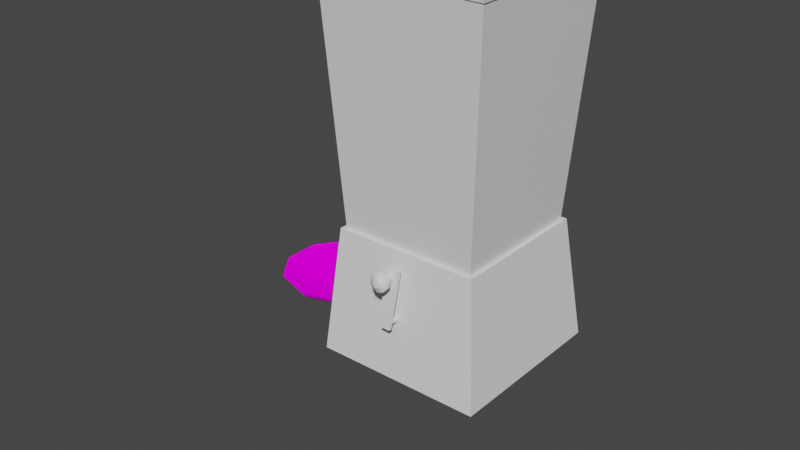 # Source: Ingredient_Dispenser.blend  (saved by Blender 2.93.21; exported with 4.5.12 LTS)
import bpy
from mathutils import Matrix  # noqa: F401  (used for matrix-valued properties, if any)

bpy.ops.wm.read_factory_settings(use_empty=True)
scene = bpy.context.scene
scene.name = 'Scene'

# ---- collections
col_collection = bpy.data.collections.new('Collection'); scene.collection.children.link(col_collection)
col_dispenser__1__inner_tube = bpy.data.collections.new('Dispenser #1 (Inner Tube)'); scene.collection.children.link(col_dispenser__1__inner_tube)
col_backup = bpy.data.collections.new('Backup'); scene.collection.children.link(col_backup)

# ---- images (referenced by path relative to the original .blend; pixels are not part of the script)
import os
ASSET_DIR = os.environ.get("B2B_ASSET_DIR", "")  # directory of the original .blend (textures are referenced by path, not embedded)
HERE = os.path.dirname(os.path.abspath(__file__))  # packed textures are extracted next to this script under _unpacked/

def load_image(name, relpath, width, height, colorspace="sRGB"):
    """Load a texture the original file referenced (path relative to the .blend, or extracted next to this script)."""
    p = next((c for c in (os.path.join(HERE, relpath), os.path.join(ASSET_DIR, relpath)) if relpath and os.path.exists(c)), "")
    if p:
        img = bpy.data.images.load(p, check_existing=True)
        img.name = name
    else:  # same state as the original file: an image datablock whose file is absent (Cycles renders it pink)
        img = bpy.data.images.new(name, width, height)
        img.source = "FILE"
        img.filepath = "//" + (relpath or name)
    img.colorspace_settings.name = colorspace
    return img
img_bowl_texture_png = load_image('Bowl texture.png', 'Bowl texture.png', 1024, 1024, 'sRGB')

# ---- materials (node trees are filled in below, after node groups)
mat_material_001 = bpy.data.materials.new('Material.001')
mat_material_001.use_transparent_shadow = False
mat_material = bpy.data.materials.new('Material')
mat_material.alpha_threshold = 0.0
mat_material.use_transparent_shadow = False
mat_material.line_color = (0.0, 0.0, 0.0, 1.0)

# ---- material node trees
mat_material_001.use_nodes = True; mat_material_001.node_tree.nodes.clear()
_N = mat_material_001.node_tree.nodes; _L = mat_material_001.node_tree.links
n0 = _N.new('ShaderNodeOutputMaterial'); n0.name = 'Material Output'; n0.location = (300, 300)
n1 = _N.new('ShaderNodeBsdfDiffuse'); n1.name = 'Diffuse BSDF'; n1.location = (10, 300)
n1.inputs[1].default_value = 0.5
n2 = _N.new('ShaderNodeTexImage'); n2.name = 'Image Texture'; n2.location = (-280, 280)
n2.image = img_bowl_texture_png
_L.new(n1.outputs[0], n0.inputs[0])
_L.new(n2.outputs[0], n1.inputs[0])
n0.is_active_output = True
mat_material.use_nodes = True; mat_material.node_tree.nodes.clear()
_N = mat_material.node_tree.nodes; _L = mat_material.node_tree.links
n0 = _N.new('ShaderNodeOutputMaterial'); n0.name = 'Material Output'; n0.location = (300, 300)
n1 = _N.new('ShaderNodeBsdfPrincipled'); n1.name = 'Principled BSDF'; n1.location = (10, 300)
n1.distribution = 'GGX'
n1.subsurface_method = 'BURLEY'
n1.inputs[2].default_value = 0.4
n1.inputs[3].default_value = 1.45
n1.inputs[27].default_value = (0.0, 0.0, 0.0, 1.0)
n1.inputs[28].default_value = 1.0
_L.new(n1.outputs[0], n0.inputs[0])
n0.is_active_output = True

# ---- world
world_world = bpy.data.worlds.new('World'); scene.world = world_world
world_world.use_nodes = True; world_world.node_tree.nodes.clear()
_N = world_world.node_tree.nodes; _L = world_world.node_tree.links
n0 = _N.new('ShaderNodeOutputWorld'); n0.name = 'World Output'; n0.location = (300, 300)
n1 = _N.new('ShaderNodeBackground'); n1.name = 'Background'; n1.location = (10, 300)
n1.inputs[0].default_value = (0.05088, 0.05088, 0.05088, 1.0)
_L.new(n1.outputs[0], n0.inputs[0])
n0.is_active_output = True
world_world.color = (0.05088, 0.05088, 0.05088)
world_world.use_sun_shadow = False
world_world.sun_shadow_jitter_overblur = 0.0

# ---- meshes
me_sphere_001 = bpy.data.meshes.new('Sphere.001')
me_sphere_001.from_pydata([(9.22e-08, 1.087, 0.08129), (0.1251, 0.1722, -0.1479), (0.2517, 0.3464, -0.1046), (0.3739, 0.5146, -0.04416), (0.4838, 0.666, 0.03969), (0.5743, 0.7904, 0.1319), (0.6404, 0.8814, 0.2076), (0.6803, 0.9364, 0.2461), (0.6937, 0.9548, 0.2342), (0.6801, 0.9361, 0.1739), (0.639, 0.8796, 0.08129), (0.5712, 0.7861, -0.02161), (0.4796, 0.6601, -0.1162), (0.37, 0.5093, -0.1829), (0.2494, 0.3433, -0.2205), (0.1243, 0.1711, -0.2374), (0.2024, 0.06577, -0.1479), (0.4073, 0.1323, -0.1046), (0.6049, 0.1965, -0.04416), (0.7829, 0.2544, 0.03969), (0.9292, 0.3019, 0.1319), (1.036, 0.3367, 0.2076), (1.101, 0.3577, 0.2461), (1.122, 0.3647, 0.2342), (1.1, 0.3576, 0.1739), (1.034, 0.336, 0.08129), (0.9241, 0.3003, -0.02161), (0.776, 0.2521, -0.1162), (0.5987, 0.1945, -0.1829), (0.4035, 0.1311, -0.2205), (0.2011, 0.06534, -0.2374), (0.2024, -0.06577, -0.1479), (0.4073, -0.1323, -0.1046), (0.6049, -0.1965, -0.04416), (0.7829, -0.2544, 0.03969), (0.9292, -0.3019, 0.1319), (1.036, -0.3367, 0.2076), (1.101, -0.3577, 0.2461), (1.122, -0.3647, 0.2342), (1.1, -0.3576, 0.1739), (1.034, -0.336, 0.08129), (0.9241, -0.3003, -0.02161), (0.776, -0.2521, -0.1162), (0.5987, -0.1945, -0.1829), (0.4035, -0.1311, -0.2205), (0.2011, -0.06534, -0.2374), (0.1251, -0.1722, -0.1479), (0.2517, -0.3464, -0.1046), (0.3739, -0.5146, -0.04416), (0.4838, -0.666, 0.03969), (0.5743, -0.7904, 0.1319), (0.6404, -0.8814, 0.2076), (0.6803, -0.9364, 0.2461), (0.6937, -0.9548, 0.2342), (0.6801, -0.9361, 0.1739), (0.639, -0.8796, 0.08129), (0.5712, -0.7861, -0.02161), (0.4796, -0.6601, -0.1162), (0.37, -0.5093, -0.1829), (0.2494, -0.3433, -0.2205), (0.1243, -0.1711, -0.2374), (1.08e-07, -0.2128, -0.1479), (1.332e-07, -0.4282, -0.1046), (8.289e-08, -0.636, -0.04416), (2.561e-07, -0.8232, 0.03969), (1.527e-07, -0.977, 0.1319), (1.881e-07, -1.09, 0.2076), (8.289e-08, -1.157, 0.2461), (1.527e-07, -1.18, 0.2342), (8.289e-08, -1.157, 0.1739), (8.289e-08, -1.087, 0.08129), (1.872e-07, -0.9717, -0.02161), (2.552e-07, -0.8159, -0.1162), (8.289e-08, -0.6295, -0.1829), (8.289e-08, -0.4243, -0.2205), (1.08e-07, -0.2115, -0.2374), (-0.1251, -0.1722, -0.1479), (-0.2517, -0.3464, -0.1046), (-0.3739, -0.5146, -0.04416), (-0.4838, -0.666, 0.03969), (-0.5743, -0.7904, 0.1319), (-0.6404, -0.8814, 0.2076), (-0.6803, -0.9364, 0.2461), (-0.6937, -0.9548, 0.2342), (-0.6801, -0.9361, 0.1739), (-0.639, -0.8796, 0.08129), (-0.5712, -0.7861, -0.02161), (-0.4796, -0.6601, -0.1162), (-0.37, -0.5093, -0.1829), (-0.2494, -0.3433, -0.2205), (-0.1243, -0.1711, -0.2374), (-0.2024, -0.06577, -0.1479), (-0.4073, -0.1323, -0.1046), (-0.6049, -0.1965, -0.04416), (-0.7829, -0.2544, 0.03969), (-0.9292, -0.3019, 0.1319), (-1.036, -0.3367, 0.2076), (-1.101, -0.3577, 0.2461), (-1.122, -0.3647, 0.2342), (-1.1, -0.3576, 0.1739), (-1.034, -0.336, 0.08129), (-0.9241, -0.3003, -0.02161), (-0.776, -0.2521, -0.1162), (-0.5987, -0.1945, -0.1829), (-0.4035, -0.1311, -0.2205), (-0.2011, -0.06534, -0.2374), (9.22e-08, -5.774e-08, -0.2332), (3.725e-09, -2.98e-08, -0.1612), (-0.2024, 0.06577, -0.1479), (-0.4073, 0.1323, -0.1046), (-0.6049, 0.1965, -0.04416), (-0.7829, 0.2544, 0.03969), (-0.9292, 0.3019, 0.1319), (-1.036, 0.3367, 0.2076), (-1.101, 0.3577, 0.2461), (-1.122, 0.3647, 0.2342), (-1.1, 0.3576, 0.1739), (-1.034, 0.336, 0.08129), (-0.9241, 0.3003, -0.02161), (-0.776, 0.2521, -0.1162), (-0.5987, 0.1945, -0.1829), (-0.4035, 0.1311, -0.2205), (-0.2011, 0.06534, -0.2374), (-0.1251, 0.1722, -0.1479), (-0.2517, 0.3464, -0.1046), (-0.3739, 0.5146, -0.04416), (-0.4838, 0.666, 0.03969), (-0.5743, 0.7904, 0.1319), (-0.6404, 0.8814, 0.2076), (-0.6803, 0.9364, 0.2461), (-0.6937, 0.9548, 0.2342), (-0.6801, 0.9361, 0.1739), (-0.639, 0.8796, 0.08129), (-0.5712, 0.7861, -0.02161), (-0.4796, 0.6601, -0.1162), (-0.37, 0.5093, -0.1829), (-0.2494, 0.3433, -0.2205), (-0.1243, 0.1711, -0.2374), (5.867e-08, 0.2128, -0.1479), (1.676e-08, 0.4282, -0.1046), (1.49e-08, 0.636, -0.04416), (-2.142e-08, 0.8232, 0.03969), (4.75e-08, 0.977, 0.1319), (-1.285e-07, 1.09, 0.2076), (8.289e-08, 1.157, 0.2461), (-5.774e-08, 1.18, 0.2342), (8.289e-08, 1.157, 0.1739), (-5.681e-08, 0.9717, -0.02161), (-2.049e-08, 0.8159, -0.1162), (1.583e-08, 0.6295, -0.1829), (8.289e-08, 0.4243, -0.2205), (6.706e-08, 0.2115, -0.2374)], [], [(145, 144, 7, 8), (138, 107, 1), (106, 151, 15), (146, 145, 8, 9), (139, 138, 1, 2), (0, 146, 9, 10), (140, 139, 2, 3), (147, 0, 10, 11), (141, 140, 3, 4), (148, 147, 11, 12), (142, 141, 4, 5), (149, 148, 12, 13), (143, 142, 5, 6), (150, 149, 13, 14), (144, 143, 6, 7), (151, 150, 14, 15), (7, 6, 21, 22), (15, 14, 29, 30), (8, 7, 22, 23), (1, 107, 16), (106, 15, 30), (9, 8, 23, 24), (2, 1, 16, 17), (10, 9, 24, 25), (3, 2, 17, 18), (11, 10, 25, 26), (4, 3, 18, 19), (12, 11, 26, 27), (5, 4, 19, 20), (13, 12, 27, 28), (6, 5, 20, 21), (14, 13, 28, 29), (26, 25, 40, 41), (19, 18, 33, 34), (27, 26, 41, 42), (20, 19, 34, 35), (28, 27, 42, 43), (21, 20, 35, 36), (29, 28, 43, 44), (22, 21, 36, 37), (30, 29, 44, 45), (23, 22, 37, 38), (16, 107, 31), (106, 30, 45), (24, 23, 38, 39), (17, 16, 31, 32), (25, 24, 39, 40), (18, 17, 32, 33), (45, 44, 59, 60), (38, 37, 52, 53), (31, 107, 46), (106, 45, 60), (39, 38, 53, 54), (32, 31, 46, 47), (40, 39, 54, 55), (33, 32, 47, 48), (41, 40, 55, 56), (34, 33, 48, 49), (42, 41, 56, 57), (35, 34, 49, 50), (43, 42, 57, 58), (36, 35, 50, 51), (44, 43, 58, 59), (37, 36, 51, 52), (49, 48, 63, 64), (57, 56, 71, 72), (50, 49, 64, 65), (58, 57, 72, 73), (51, 50, 65, 66), (59, 58, 73, 74), (52, 51, 66, 67), (60, 59, 74, 75), (53, 52, 67, 68), (46, 107, 61), (106, 60, 75), (54, 53, 68, 69), (47, 46, 61, 62), (55, 54, 69, 70), (48, 47, 62, 63), (56, 55, 70, 71), (68, 67, 82, 83), (61, 107, 76), (106, 75, 90), (69, 68, 83, 84), (62, 61, 76, 77), (70, 69, 84, 85), (63, 62, 77, 78), (71, 70, 85, 86), (64, 63, 78, 79), (72, 71, 86, 87), (65, 64, 79, 80), (73, 72, 87, 88), (66, 65, 80, 81), (74, 73, 88, 89), (67, 66, 81, 82), (75, 74, 89, 90), (87, 86, 101, 102), (80, 79, 94, 95), (88, 87, 102, 103), (81, 80, 95, 96), (89, 88, 103, 104), (82, 81, 96, 97), (90, 89, 104, 105), (83, 82, 97, 98), (76, 107, 91), (106, 90, 105), (84, 83, 98, 99), (77, 76, 91, 92), (85, 84, 99, 100), (78, 77, 92, 93), (86, 85, 100, 101), (79, 78, 93, 94), (106, 105, 122), (99, 98, 115, 116), (92, 91, 108, 109), (100, 99, 116, 117), (93, 92, 109, 110), (101, 100, 117, 118), (94, 93, 110, 111), (102, 101, 118, 119), (95, 94, 111, 112), (103, 102, 119, 120), (96, 95, 112, 113), (104, 103, 120, 121), (97, 96, 113, 114), (105, 104, 121, 122), (98, 97, 114, 115), (91, 107, 108), (120, 119, 134, 135), (113, 112, 127, 128), (121, 120, 135, 136), (114, 113, 128, 129), (122, 121, 136, 137), (115, 114, 129, 130), (108, 107, 123), (106, 122, 137), (116, 115, 130, 131), (109, 108, 123, 124), (117, 116, 131, 132), (110, 109, 124, 125), (118, 117, 132, 133), (111, 110, 125, 126), (119, 118, 133, 134), (112, 111, 126, 127), (124, 123, 138, 139), (132, 131, 146, 0), (125, 124, 139, 140), (133, 132, 0, 147), (126, 125, 140, 141), (134, 133, 147, 148), (127, 126, 141, 142), (135, 134, 148, 149), (128, 127, 142, 143), (136, 135, 149, 150), (129, 128, 143, 144), (137, 136, 150, 151), (130, 129, 144, 145), (123, 107, 138), (106, 137, 151), (131, 130, 145, 146)])
_uv = me_sphere_001.uv_layers.new(name='UVMap')
_uv.uv.foreach_set('vector', [0.7, 0.5, 0.7, 0.5625, 0.6, 0.5625, 0.6, 0.5, 0.7, 0.9375, 0.65, 1.0, 0.6, 0.9375, 0.65, 0.0, 0.7, 0.0625, 0.6, 0.0625, 0.7, 0.4375, 0.7, 0.5, 0.6, 0.5, 0.6, 0.4375, 0.7, 0.875, 0.7, 0.9375, 0.6, 0.9375, 0.6, 0.875, 0.7, 0.375, 0.7, 0.4375, 0.6, 0.4375, 0.6, 0.375, 0.7, 0.8125, 0.7, 0.875, 0.6, 0.875, 0.6, 0.8125, 0.7, 0.3125, 0.7, 0.375, 0.6, 0.375, 0.6, 0.3125, 0.7, 0.75, 0.7, 0.8125, 0.6, 0.8125, 0.6, 0.75, 0.7, 0.25, 0.7, 0.3125, 0.6, 0.3125, 0.6, 0.25, 0.7, 0.6875, 0.7, 0.75, 0.6, 0.75, 0.6, 0.6875, 0.7, 0.1875, 0.7, 0.25, 0.6, 0.25, 0.6, 0.1875, 0.7, 0.625, 0.7, 0.6875, 0.6, 0.6875, 0.6, 0.625, 0.7, 0.125, 0.7, 0.1875, 0.6, 0.1875, 0.6, 0.125, 0.7, 0.5625, 0.7, 0.625, 0.6, 0.625, 0.6, 0.5625, 0.7, 0.0625, 0.7, 0.125, 0.6, 0.125, 0.6, 0.0625, 0.6, 0.5625, 0.6, 0.625, 0.5, 0.625, 0.5, 0.5625, 0.6, 0.0625, 0.6, 0.125, 0.5, 0.125, 0.5, 0.0625, 0.6, 0.5, 0.6, 0.5625, 0.5, 0.5625, 0.5, 0.5, 0.6, 0.9375, 0.55, 1.0, 0.5, 0.9375, 0.55, 0.0, 0.6, 0.0625, 0.5, 0.0625, 0.6, 0.4375, 0.6, 0.5, 0.5, 0.5, 0.5, 0.4375, 0.6, 0.875, 0.6, 0.9375, 0.5, 0.9375, 0.5, 0.875, 0.6, 0.375, 0.6, 0.4375, 0.5, 0.4375, 0.5, 0.375, 0.6, 0.8125, 0.6, 0.875, 0.5, 0.875, 0.5, 0.8125, 0.6, 0.3125, 0.6, 0.375, 0.5, 0.375, 0.5, 0.3125, 0.6, 0.75, 0.6, 0.8125, 0.5, 0.8125, 0.5, 0.75, 0.6, 0.25, 0.6, 0.3125, 0.5, 0.3125, 0.5, 0.25, 0.6, 0.6875, 0.6, 0.75, 0.5, 0.75, 0.5, 0.6875, 0.6, 0.1875, 0.6, 0.25, 0.5, 0.25, 0.5, 0.1875, 0.6, 0.625, 0.6, 0.6875, 0.5, 0.6875, 0.5, 0.625, 0.6, 0.125, 0.6, 0.1875, 0.5, 0.1875, 0.5, 0.125, 0.5, 0.3125, 0.5, 0.375, 0.4, 0.375, 0.4, 0.3125, 0.5, 0.75, 0.5, 0.8125, 0.4, 0.8125, 0.4, 0.75, 0.5, 0.25, 0.5, 0.3125, 0.4, 0.3125, 0.4, 0.25, 0.5, 0.6875, 0.5, 0.75, 0.4, 0.75, 0.4, 0.6875, 0.5, 0.1875, 0.5, 0.25, 0.4, 0.25, 0.4, 0.1875, 0.5, 0.625, 0.5, 0.6875, 0.4, 0.6875, 0.4, 0.625, 0.5, 0.125, 0.5, 0.1875, 0.4, 0.1875, 0.4, 0.125, 0.5, 0.5625, 0.5, 0.625, 0.4, 0.625, 0.4, 0.5625, 0.5, 0.0625, 0.5, 0.125, 0.4, 0.125, 0.4, 0.0625, 0.5, 0.5, 0.5, 0.5625, 0.4, 0.5625, 0.4, 0.5, 0.5, 0.9375, 0.45, 1.0, 0.4, 0.9375, 0.45, 0.0, 0.5, 0.0625, 0.4, 0.0625, 0.5, 0.4375, 0.5, 0.5, 0.4, 0.5, 0.4, 0.4375, 0.5, 0.875, 0.5, 0.9375, 0.4, 0.9375, 0.4, 0.875, 0.5, 0.375, 0.5, 0.4375, 0.4, 0.4375, 0.4, 0.375, 0.5, 0.8125, 0.5, 0.875, 0.4, 0.875, 0.4, 0.8125, 0.4, 0.0625, 0.4, 0.125, 0.3, 0.125, 0.3, 0.0625, 0.4, 0.5, 0.4, 0.5625, 0.3, 0.5625, 0.3, 0.5, 0.4, 0.9375, 0.35, 1.0, 0.3, 0.9375, 0.35, 0.0, 0.4, 0.0625, 0.3, 0.0625, 0.4, 0.4375, 0.4, 0.5, 0.3, 0.5, 0.3, 0.4375, 0.4, 0.875, 0.4, 0.9375, 0.3, 0.9375, 0.3, 0.875, 0.4, 0.375, 0.4, 0.4375, 0.3, 0.4375, 0.3, 0.375, 0.4, 0.8125, 0.4, 0.875, 0.3, 0.875, 0.3, 0.8125, 0.4, 0.3125, 0.4, 0.375, 0.3, 0.375, 0.3, 0.3125, 0.4, 0.75, 0.4, 0.8125, 0.3, 0.8125, 0.3, 0.75, 0.4, 0.25, 0.4, 0.3125, 0.3, 0.3125, 0.3, 0.25, 0.4, 0.6875, 0.4, 0.75, 0.3, 0.75, 0.3, 0.6875, 0.4, 0.1875, 0.4, 0.25, 0.3, 0.25, 0.3, 0.1875, 0.4, 0.625, 0.4, 0.6875, 0.3, 0.6875, 0.3, 0.625, 0.4, 0.125, 0.4, 0.1875, 0.3, 0.1875, 0.3, 0.125, 0.4, 0.5625, 0.4, 0.625, 0.3, 0.625, 0.3, 0.5625, 0.3, 0.75, 0.3, 0.8125, 0.2, 0.8125, 0.2, 0.75, 0.3, 0.25, 0.3, 0.3125, 0.2, 0.3125, 0.2, 0.25, 0.3, 0.6875, 0.3, 0.75, 0.2, 0.75, 0.2, 0.6875, 0.3, 0.1875, 0.3, 0.25, 0.2, 0.25, 0.2, 0.1875, 0.3, 0.625, 0.3, 0.6875, 0.2, 0.6875, 0.2, 0.625, 0.3, 0.125, 0.3, 0.1875, 0.2, 0.1875, 0.2, 0.125, 0.3, 0.5625, 0.3, 0.625, 0.2, 0.625, 0.2, 0.5625, 0.3, 0.0625, 0.3, 0.125, 0.2, 0.125, 0.2, 0.0625, 0.3, 0.5, 0.3, 0.5625, 0.2, 0.5625, 0.2, 0.5, 0.3, 0.9375, 0.25, 1.0, 0.2, 0.9375, 0.25, 0.0, 0.3, 0.0625, 0.2, 0.0625, 0.3, 0.4375, 0.3, 0.5, 0.2, 0.5, 0.2, 0.4375, 0.3, 0.875, 0.3, 0.9375, 0.2, 0.9375, 0.2, 0.875, 0.3, 0.375, 0.3, 0.4375, 0.2, 0.4375, 0.2, 0.375, 0.3, 0.8125, 0.3, 0.875, 0.2, 0.875, 0.2, 0.8125, 0.3, 0.3125, 0.3, 0.375, 0.2, 0.375, 0.2, 0.3125, 0.2, 0.5, 0.2, 0.5625, 0.1, 0.5625, 0.1, 0.5, 0.2, 0.9375, 0.15, 1.0, 0.1, 0.9375, 0.15, 0.0, 0.2, 0.0625, 0.1, 0.0625, 0.2, 0.4375, 0.2, 0.5, 0.1, 0.5, 0.1, 0.4375, 0.2, 0.875, 0.2, 0.9375, 0.1, 0.9375, 0.1, 0.875, 0.2, 0.375, 0.2, 0.4375, 0.1, 0.4375, 0.1, 0.375, 0.2, 0.8125, 0.2, 0.875, 0.1, 0.875, 0.1, 0.8125, 0.2, 0.3125, 0.2, 0.375, 0.1, 0.375, 0.1, 0.3125, 0.2, 0.75, 0.2, 0.8125, 0.1, 0.8125, 0.1, 0.75, 0.2, 0.25, 0.2, 0.3125, 0.1, 0.3125, 0.1, 0.25, 0.2, 0.6875, 0.2, 0.75, 0.1, 0.75, 0.1, 0.6875, 0.2, 0.1875, 0.2, 0.25, 0.1, 0.25, 0.1, 0.1875, 0.2, 0.625, 0.2, 0.6875, 0.1, 0.6875, 0.1, 0.625, 0.2, 0.125, 0.2, 0.1875, 0.1, 0.1875, 0.1, 0.125, 0.2, 0.5625, 0.2, 0.625, 0.1, 0.625, 0.1, 0.5625, 0.2, 0.0625, 0.2, 0.125, 0.1, 0.125, 0.1, 0.0625, 0.1, 0.25, 0.1, 0.3125, 5.96e-08, 0.3125, 5.96e-08, 0.25, 0.1, 0.6875, 0.1, 0.75, 5.96e-08, 0.75, 5.96e-08, 0.6875, 0.1, 0.1875, 0.1, 0.25, 5.96e-08, 0.25, 5.96e-08, 0.1875, 0.1, 0.625, 0.1, 0.6875, 5.96e-08, 0.6875, 5.96e-08, 0.625, 0.1, 0.125, 0.1, 0.1875, 5.96e-08, 0.1875, 5.96e-08, 0.125, 0.1, 0.5625, 0.1, 0.625, 5.96e-08, 0.625, 0.0, 0.5625, 0.1, 0.0625, 0.1, 0.125, 5.96e-08, 0.125, 8.941e-08, 0.0625, 0.1, 0.5, 0.1, 0.5625, 0.0, 0.5625, 5.96e-08, 0.5, 0.1, 0.9375, 0.05, 1.0, 8.941e-08, 0.9375, 0.05, 0.0, 0.1, 0.0625, 8.941e-08, 0.0625, 0.1, 0.4375, 0.1, 0.5, 5.96e-08, 0.5, 0.0, 0.4375, 0.1, 0.875, 0.1, 0.9375, 8.941e-08, 0.9375, 5.96e-08, 0.875, 0.1, 0.375, 0.1, 0.4375, 0.0, 0.4375, 0.0, 0.375, 0.1, 0.8125, 0.1, 0.875, 5.96e-08, 0.875, 5.96e-08, 0.8125, 0.1, 0.3125, 0.1, 0.375, 0.0, 0.375, 5.96e-08, 0.3125, 0.1, 0.75, 0.1, 0.8125, 5.96e-08, 0.8125, 5.96e-08, 0.75, 0.95, 0.0, 1.0, 0.0625, 0.9, 0.0625, 1.0, 0.4375, 1.0, 0.5, 0.9, 0.5, 0.9, 0.4375, 1.0, 0.875, 1.0, 0.9375, 0.9, 0.9375, 0.9, 0.875, 1.0, 0.375, 1.0, 0.4375, 0.9, 0.4375, 0.9, 0.375, 1.0, 0.8125, 1.0, 0.875, 0.9, 0.875, 0.9, 0.8125, 1.0, 0.3125, 1.0, 0.375, 0.9, 0.375, 0.9, 0.3125, 1.0, 0.75, 1.0, 0.8125, 0.9, 0.8125, 0.9, 0.75, 1.0, 0.25, 1.0, 0.3125, 0.9, 0.3125, 0.9, 0.25, 1.0, 0.6875, 1.0, 0.75, 0.9, 0.75, 0.9, 0.6875, 1.0, 0.1875, 1.0, 0.25, 0.9, 0.25, 0.9, 0.1875, 1.0, 0.625, 1.0, 0.6875, 0.9, 0.6875, 0.9, 0.625, 1.0, 0.125, 1.0, 0.1875, 0.9, 0.1875, 0.9, 0.125, 1.0, 0.5625, 1.0, 0.625, 0.9, 0.625, 0.9, 0.5625, 1.0, 0.0625, 1.0, 0.125, 0.9, 0.125, 0.9, 0.0625, 1.0, 0.5, 1.0, 0.5625, 0.9, 0.5625, 0.9, 0.5, 1.0, 0.9375, 0.95, 1.0, 0.9, 0.9375, 0.9, 0.1875, 0.9, 0.25, 0.8, 0.25, 0.8, 0.1875, 0.9, 0.625, 0.9, 0.6875, 0.8, 0.6875, 0.8, 0.625, 0.9, 0.125, 0.9, 0.1875, 0.8, 0.1875, 0.8, 0.125, 0.9, 0.5625, 0.9, 0.625, 0.8, 0.625, 0.8, 0.5625, 0.9, 0.0625, 0.9, 0.125, 0.8, 0.125, 0.8, 0.0625, 0.9, 0.5, 0.9, 0.5625, 0.8, 0.5625, 0.8, 0.5, 0.9, 0.9375, 0.85, 1.0, 0.8, 0.9375, 0.85, 0.0, 0.9, 0.0625, 0.8, 0.0625, 0.9, 0.4375, 0.9, 0.5, 0.8, 0.5, 0.8, 0.4375, 0.9, 0.875, 0.9, 0.9375, 0.8, 0.9375, 0.8, 0.875, 0.9, 0.375, 0.9, 0.4375, 0.8, 0.4375, 0.8, 0.375, 0.9, 0.8125, 0.9, 0.875, 0.8, 0.875, 0.8, 0.8125, 0.9, 0.3125, 0.9, 0.375, 0.8, 0.375, 0.8, 0.3125, 0.9, 0.75, 0.9, 0.8125, 0.8, 0.8125, 0.8, 0.75, 0.9, 0.25, 0.9, 0.3125, 0.8, 0.3125, 0.8, 0.25, 0.9, 0.6875, 0.9, 0.75, 0.8, 0.75, 0.8, 0.6875, 0.8, 0.875, 0.8, 0.9375, 0.7, 0.9375, 0.7, 0.875, 0.8, 0.375, 0.8, 0.4375, 0.7, 0.4375, 0.7, 0.375, 0.8, 0.8125, 0.8, 0.875, 0.7, 0.875, 0.7, 0.8125, 0.8, 0.3125, 0.8, 0.375, 0.7, 0.375, 0.7, 0.3125, 0.8, 0.75, 0.8, 0.8125, 0.7, 0.8125, 0.7, 0.75, 0.8, 0.25, 0.8, 0.3125, 0.7, 0.3125, 0.7, 0.25, 0.8, 0.6875, 0.8, 0.75, 0.7, 0.75, 0.7, 0.6875, 0.8, 0.1875, 0.8, 0.25, 0.7, 0.25, 0.7, 0.1875, 0.8, 0.625, 0.8, 0.6875, 0.7, 0.6875, 0.7, 0.625, 0.8, 0.125, 0.8, 0.1875, 0.7, 0.1875, 0.7, 0.125, 0.8, 0.5625, 0.8, 0.625, 0.7, 0.625, 0.7, 0.5625, 0.8, 0.0625, 0.8, 0.125, 0.7, 0.125, 0.7, 0.0625, 0.8, 0.5, 0.8, 0.5625, 0.7, 0.5625, 0.7, 0.5, 0.8, 0.9375, 0.75, 1.0, 0.7, 0.9375, 0.75, 0.0, 0.8, 0.0625, 0.7, 0.0625, 0.8, 0.4375, 0.8, 0.5, 0.7, 0.5, 0.7, 0.4375])
me_sphere_001.materials.append(mat_material_001)
me_sphere_001.use_remesh_fix_poles = True
me_sphere_001.use_remesh_preserve_attributes = False
me_sphere_001.update()
me_cube = bpy.data.meshes.new('Cube')
me_cube.from_pydata([(1.671, 1.671, 1.749), (1.38, 1.38, -3.222), (1.671, -1.671, 1.749), (1.38, -1.38, -3.222), (-1.671, 1.671, 1.749), (-1.38, 1.38, -3.222), (-1.671, -1.671, 1.749), (-1.38, -1.38, -3.222), (1.655, 1.655, 1.473), (-1.655, -1.655, 1.473), (1.655, -1.655, 1.473), (-1.655, 1.655, 1.473)], [], [(0, 4, 6, 2), (9, 6, 4, 11, 5, 7), (11, 4, 0, 8, 1, 5), (5, 1, 3, 7), (10, 2, 6, 9, 7, 3), (8, 0, 2, 10, 3, 1)])
_uv = me_cube.uv_layers.new(name='UVMap')
_uv.uv.foreach_set('vector', [0.625, 0.5, 0.875, 0.5, 0.875, 0.75, 0.625, 0.75, 0.6111, 0.0, 0.625, 0.0, 0.625, 0.25, 0.6111, 0.25, 0.375, 0.25, 0.375, 0.0, 0.6111, 0.25, 0.625, 0.25, 0.625, 0.5, 0.6111, 0.5, 0.375, 0.5, 0.375, 0.25, 0.125, 0.5, 0.375, 0.5, 0.375, 0.75, 0.125, 0.75, 0.6111, 0.75, 0.625, 0.75, 0.625, 1.0, 0.6111, 1.0, 0.375, 1.0, 0.375, 0.75, 0.6111, 0.5, 0.625, 0.5, 0.625, 0.75, 0.6111, 0.75, 0.375, 0.75, 0.375, 0.5])
me_cube.materials.append(mat_material)
me_cube.use_remesh_preserve_volume = False
me_cube.use_remesh_preserve_attributes = False
me_cube.use_mirror_vertex_groups = False
me_cube.update()
me_cube_001 = bpy.data.meshes.new('Cube.001')
me_cube_001.from_pydata([(1.698, 1.698, 0.0771), (1.698, -1.698, 0.0771), (-1.698, 1.698, 0.0771), (-1.698, -1.698, 0.0771), (1.681, 1.681, -0.2029), (-1.681, -1.681, -0.2029), (1.681, -1.681, -0.2029), (-1.681, 1.681, -0.2029), (1.153, -1.153, 0.1258), (-1.153, -1.153, 0.1258), (1.153, 1.153, 0.1258), (-1.153, 1.153, 0.1258)], [], [(0, 2, 11, 10), (6, 1, 3, 5), (5, 3, 2, 7), (4, 0, 1, 6), (7, 2, 0, 4), (10, 11, 9, 8), (1, 0, 10, 8), (2, 3, 9, 11), (3, 1, 8, 9)])
_uv = me_cube_001.uv_layers.new(name='UVMap')
_uv.uv.foreach_set('vector', [0.625, 0.5, 0.625, 0.25, 0.625, 0.25, 0.625, 0.5, 0.6111, 0.75, 0.625, 0.75, 0.625, 1.0, 0.6111, 1.0, 0.6111, 0.0, 0.625, 0.0, 0.625, 0.25, 0.6111, 0.25, 0.6111, 0.5, 0.625, 0.5, 0.625, 0.75, 0.6111, 0.75, 0.6111, 0.25, 0.625, 0.25, 0.625, 0.5, 0.6111, 0.5, 0.625, 0.5, 0.875, 0.5, 0.875, 0.75, 0.625, 0.75, 0.625, 0.75, 0.625, 0.5, 0.625, 0.5, 0.625, 0.75, 0.625, 0.25, 0.625, 0.0, 0.625, 0.0, 0.625, 0.25, 0.625, 1.0, 0.625, 0.75, 0.625, 0.75, 0.625, 1.0])
me_cube_001.materials.append(mat_material)
me_cube_001.use_remesh_preserve_volume = False
me_cube_001.use_remesh_preserve_attributes = False
me_cube_001.use_mirror_vertex_groups = False
me_cube_001.update()
me_cube_002 = bpy.data.meshes.new('Cube.002')
me_cube_002.from_pydata([(-1.547, -1.195, -0.7715), (-1.352, -1.0, 0.9315), (-1.547, 1.195, -0.7715), (-1.352, 1.0, 0.9315), (0.7533, -0.4563, -0.4056), (0.7254, -0.3999, 0.08575), (0.7533, 0.4563, -0.4056), (0.7254, 0.3999, 0.08575), (0.6482, 1.0, 0.9315), (0.7721, 1.195, -0.7715), (0.7721, -1.195, -0.7715), (0.6482, -1.0, 0.9315)], [], [(0, 1, 3, 2), (2, 3, 8, 9), (10, 11, 1, 0), (2, 9, 10, 0), (8, 3, 1, 11), (7, 6, 9, 8), (6, 4, 10, 9), (5, 7, 8, 11), (4, 5, 11, 10)])
_uv = me_cube_002.uv_layers.new(name='UVMap')
_uv.uv.foreach_set('vector', [0.375, 0.0, 0.625, 0.0, 0.625, 0.25, 0.375, 0.25, 0.375, 0.25, 0.625, 0.25, 0.625, 0.5, 0.375, 0.5, 0.375, 0.75, 0.625, 0.75, 0.625, 1.0, 0.375, 1.0, 0.125, 0.5, 0.375, 0.5, 0.375, 0.75, 0.125, 0.75, 0.625, 0.5, 0.875, 0.5, 0.875, 0.75, 0.625, 0.75, 0.5476, 0.5622, 0.4524, 0.5589, 0.375, 0.5, 0.625, 0.5, 0.4524, 0.5589, 0.4524, 0.6911, 0.375, 0.75, 0.375, 0.5, 0.5476, 0.6878, 0.5476, 0.5622, 0.625, 0.5, 0.625, 0.75, 0.4524, 0.6911, 0.5476, 0.6878, 0.625, 0.75, 0.375, 0.75])
me_cube_002.use_remesh_fix_poles = True
me_cube_002.use_remesh_preserve_attributes = False
me_cube_002.update()
me_cube_003 = bpy.data.meshes.new('Cube.003')
me_cube_003.from_pydata([(-0.06469, -1.0, -0.9685), (-0.1897, -0.7969, 1.014), (-0.06469, 1.0, -0.9685), (-0.1897, 0.7969, 1.014), (0.1524, -1.0, -0.9575), (0.09277, -0.7969, 1.028), (0.1524, 1.0, -0.9575), (0.09277, 0.7969, 1.028), (-0.3926, -1.0, 1.004), (-0.3926, 1.0, 1.004), (0.2956, 1.0, 1.037), (0.2956, -1.0, 1.037), (-0.1288, -0.7969, -0.2571), (-0.1288, 0.7969, -0.2571), (0.1537, 0.7969, -0.2436), (0.1537, -0.7969, -0.2436)], [], [(0, 8, 9, 2), (2, 9, 10, 6), (6, 10, 11, 4), (4, 11, 8, 0), (2, 6, 4, 0), (1, 5, 15, 12), (1, 3, 9, 8), (3, 7, 10, 9), (7, 5, 11, 10), (5, 1, 8, 11), (7, 3, 13, 14), (5, 7, 14, 15), (3, 1, 12, 13), (12, 15, 14, 13)])
_uv = me_cube_003.uv_layers.new(name='UVMap')
_uv.uv.foreach_set('vector', [0.375, 0.0, 0.625, 0.0, 0.625, 0.25, 0.375, 0.25, 0.375, 0.25, 0.625, 0.25, 0.625, 0.5, 0.375, 0.5, 0.375, 0.5, 0.625, 0.5, 0.625, 0.75, 0.375, 0.75, 0.375, 0.75, 0.625, 0.75, 0.625, 1.0, 0.375, 1.0, 0.125, 0.5, 0.375, 0.5, 0.375, 0.75, 0.125, 0.75, 0.8013, 0.7246, 0.6987, 0.7246, 0.6987, 0.7246, 0.8013, 0.7246, 0.8013, 0.7246, 0.8013, 0.5254, 0.875, 0.5, 0.875, 0.75, 0.8013, 0.5254, 0.6987, 0.5254, 0.625, 0.5, 0.875, 0.5, 0.6987, 0.5254, 0.6987, 0.7246, 0.625, 0.75, 0.625, 0.5, 0.6987, 0.7246, 0.8013, 0.7246, 0.875, 0.75, 0.625, 0.75, 0.6987, 0.5254, 0.8013, 0.5254, 0.8013, 0.5254, 0.6987, 0.5254, 0.6987, 0.7246, 0.6987, 0.5254, 0.6987, 0.5254, 0.6987, 0.7246, 0.8013, 0.5254, 0.8013, 0.7246, 0.8013, 0.7246, 0.8013, 0.5254, 0.8013, 0.7246, 0.6987, 0.7246, 0.6987, 0.5254, 0.8013, 0.5254])
me_cube_003.use_remesh_fix_poles = True
me_cube_003.use_remesh_preserve_attributes = False
me_cube_003.update()
me_plane = bpy.data.meshes.new('Plane')
me_plane.from_pydata([(-0.9748, -2.513, -0.06177), (0.9748, -2.513, 0.06177), (-0.9748, 2.513, -0.06177), (0.9748, 2.513, 0.06177)], [], [(0, 1, 3, 2)])
_uv = me_plane.uv_layers.new(name='UVMap')
_uv.uv.foreach_set('vector', [0.0, 0.0, 1.0, 0.0, 1.0, 1.0, 0.0, 1.0])
me_plane.use_remesh_fix_poles = True
me_plane.use_remesh_preserve_attributes = False
me_plane.update()
me_cube_013 = bpy.data.meshes.new('Cube.013')
me_cube_013.from_pydata([(0.6665, -0.457, -0.4821), (0.6386, -0.4006, -0.05885), (0.6665, 0.4556, -0.4821), (0.6386, 0.3992, -0.05885), (0.1212, 0.3992, -0.0664), (0.02491, 0.4556, -0.42), (0.02491, -0.457, -0.42), (0.1212, -0.4006, -0.0664), (-0.1541, 0.3992, 0.07896), (-0.4668, 0.4556, -0.2714), (-0.4668, -0.457, -0.2714), (-0.1541, -0.4006, 0.07896), (-0.2894, 0.3992, 0.2802), (-0.7322, 0.4556, 0.1049), (-0.7322, -0.457, 0.1049), (-0.2894, -0.4006, 0.2802), (-0.3155, 0.3992, 0.7079), (-0.8076, 0.4556, 0.7041), (-0.8076, -0.457, 0.7041), (-0.3155, -0.4006, 0.7079), (0.67, -0.5096, -0.5776), (0.644, -0.4532, 0.0002741), (0.6782, 0.5164, -0.5776), (0.6368, 0.4601, 0.0002742)], [], [(1, 0, 6, 7), (4, 7, 11, 8), (0, 2, 5, 6), (3, 1, 7, 4), (2, 3, 4, 5), (9, 8, 12, 13), (5, 4, 8, 9), (7, 6, 10, 11), (6, 5, 9, 10), (15, 14, 18, 19), (11, 10, 14, 15), (10, 9, 13, 14), (8, 11, 15, 12), (17, 16, 19, 18), (14, 13, 17, 18), (12, 15, 19, 16), (13, 12, 16, 17), (1, 3, 23, 21), (3, 2, 22, 23), (1, 0, 20, 21), (2, 0, 20, 22)])
_uv = me_cube_013.uv_layers.new(name='UVMap')
_uv.uv.foreach_set('vector', [0.5476, 0.6878, 0.4524, 0.6911, 0.4524, 0.6911, 0.5476, 0.6878, 0.5476, 0.5622, 0.5476, 0.6878, 0.5476, 0.6878, 0.5476, 0.5622, 0.4524, 0.6911, 0.4524, 0.5589, 0.4524, 0.5589, 0.4524, 0.6911, 0.5476, 0.5622, 0.5476, 0.6878, 0.5476, 0.6878, 0.5476, 0.5622, 0.4524, 0.5589, 0.5476, 0.5622, 0.5476, 0.5622, 0.4524, 0.5589, 0.4524, 0.5589, 0.5476, 0.5622, 0.5476, 0.5622, 0.4524, 0.5589, 0.4524, 0.5589, 0.5476, 0.5622, 0.5476, 0.5622, 0.4524, 0.5589, 0.5476, 0.6878, 0.4524, 0.6911, 0.4524, 0.6911, 0.5476, 0.6878, 0.4524, 0.6911, 0.4524, 0.5589, 0.4524, 0.5589, 0.4524, 0.6911, 0.5476, 0.6878, 0.4524, 0.6911, 0.4524, 0.6911, 0.5476, 0.6878, 0.5476, 0.6878, 0.4524, 0.6911, 0.4524, 0.6911, 0.5476, 0.6878, 0.4524, 0.6911, 0.4524, 0.5589, 0.4524, 0.5589, 0.4524, 0.6911, 0.5476, 0.5622, 0.5476, 0.6878, 0.5476, 0.6878, 0.5476, 0.5622, 0.4524, 0.5589, 0.5476, 0.5622, 0.5476, 0.6878, 0.4524, 0.6911, 0.4524, 0.6911, 0.4524, 0.5589, 0.4524, 0.5589, 0.4524, 0.6911, 0.5476, 0.5622, 0.5476, 0.6878, 0.5476, 0.6878, 0.5476, 0.5622, 0.4524, 0.5589, 0.5476, 0.5622, 0.5476, 0.5622, 0.4524, 0.5589, 0.5476, 0.6878, 0.5476, 0.5622, 0.5476, 0.5622, 0.5476, 0.6878, 0.5476, 0.5622, 0.4524, 0.5589, 0.4524, 0.5589, 0.5476, 0.5622, 0.5476, 0.6878, 0.4524, 0.6911, 0.4524, 0.6911, 0.5476, 0.6878, 0.4524, 0.5589, 0.4524, 0.6911, 0.4524, 0.6911, 0.4524, 0.5589])
me_cube_013.use_remesh_fix_poles = True
me_cube_013.use_remesh_preserve_attributes = False
me_cube_013.update()
me_cube_008 = bpy.data.meshes.new('Cube.008')
me_cube_008.from_pydata([(0.09076, -0.01189, -0.122), (0.1542, 0.1447, 1.0), (-0.0928, -0.01189, -0.122), (-0.1563, 0.1447, 1.0), (0.09076, 0.04894, -0.1286), (0.1542, 0.2476, 0.9889), (-0.0928, 0.04894, -0.1286), (-0.1563, 0.2476, 0.9889), (0.004238, 0.1165, 0.7777), (0.004238, -0.03471, 0.7986), (0.006514, 0.0567, -0.08085), (0.006514, 0.2798, -0.1051), (-0.03033, 0.05799, -0.06894), (-0.03033, 0.2811, -0.09323), (-0.0531, 0.06139, -0.03779), (-0.0531, 0.2845, -0.06207), (-0.0531, 0.06558, 0.0007291), (-0.0531, 0.2887, -0.02355), (-0.03033, 0.06897, 0.03189), (-0.03033, 0.2921, 0.007608), (0.006514, 0.07026, 0.04379), (0.006514, 0.2934, 0.01951), (0.04336, 0.06897, 0.03189), (0.04336, 0.2921, 0.007608), (0.06613, 0.06558, 0.0007291), (0.06613, 0.2887, -0.02355), (0.06613, 0.06139, -0.03779), (0.06613, 0.2845, -0.06207), (0.04336, 0.05799, -0.06894), (0.04336, 0.2811, -0.09323), (-0.04064, -0.03272, 0.8131), (-0.04064, 0.1185, 0.7921), (-0.06838, -0.02748, 0.8509), (-0.06838, 0.1238, 0.8299), (-0.06838, -0.02102, 0.8976), (-0.06838, 0.1302, 0.8767), (-0.04064, -0.01578, 0.9354), (-0.04064, 0.1355, 0.9145), (0.004238, -0.01379, 0.9499), (0.004238, 0.1375, 0.929), (0.04912, -0.01578, 0.9354), (0.04912, 0.1355, 0.9145), (0.07685, -0.02102, 0.8976), (0.07685, 0.1302, 0.8767), (0.07685, -0.02748, 0.8509), (0.07685, 0.1238, 0.8299), (0.04912, -0.03272, 0.8131), (0.04912, 0.1185, 0.7921), (0.04912, -0.01578, 0.9354), (0.07685, -0.02102, 0.8976), (-0.06838, -0.02748, 0.8509), (-0.06838, -0.02102, 0.8976), (0.004238, -0.01379, 0.9499), (-0.04064, -0.03272, 0.8131), (-0.04064, -0.01578, 0.9354), (0.004238, -0.03471, 0.7986), (0.07685, -0.02748, 0.8509), (0.04912, -0.03272, 0.8131), (0.04912, -0.01578, 0.9354), (0.07685, -0.02102, 0.8976), (-0.06838, -0.02748, 0.8509), (-0.06838, -0.02102, 0.8976), (0.004238, -0.01379, 0.9499), (-0.04064, -0.03272, 0.8131), (-0.04064, -0.01578, 0.9354), (0.004238, -0.03471, 0.7986), (0.07685, -0.02748, 0.8509), (0.04912, -0.03272, 0.8131), (0.04912, -0.236, 0.9538), (0.07685, -0.2413, 0.9159), (-0.06838, -0.2477, 0.8692), (-0.06838, -0.2413, 0.9159), (0.004238, -0.234, 0.9682), (-0.04064, -0.253, 0.8314), (-0.04064, -0.236, 0.9538), (0.004238, -0.255, 0.8169), (0.07685, -0.2477, 0.8692), (0.04912, -0.253, 0.8314), (0.1146, -0.06724, 1.027), (0.1827, -0.08011, 0.9342), (-0.1743, -0.09601, 0.8192), (-0.1743, -0.08011, 0.9342), (0.004238, -0.06233, 1.063), (-0.1061, -0.1089, 0.7263), (-0.1061, -0.06724, 1.027), (0.004238, -0.1138, 0.6908), (0.1827, -0.09601, 0.8192), (0.1146, -0.1089, 0.7263), (0.1146, -0.155, 1.04), (0.1827, -0.1678, 0.9474), (-0.1743, -0.1837, 0.8325), (-0.1743, -0.1678, 0.9474), (0.004238, -0.15, 1.076), (-0.1061, -0.1966, 0.7395), (-0.1061, -0.155, 1.04), (0.004238, -0.2015, 0.704), (0.1827, -0.1837, 0.8325), (0.1146, -0.1966, 0.7395)], [], [(0, 1, 3, 2), (2, 3, 7, 6), (6, 7, 5, 4), (4, 5, 1, 0), (2, 6, 4, 0), (7, 3, 1, 5), (44, 46, 57, 56), (31, 8, 47, 45, 43, 41, 39, 37, 35, 33), (10, 11, 13, 12), (36, 38, 52, 54), (42, 43, 45, 44), (12, 13, 15, 14), (40, 42, 49, 48), (40, 41, 43, 42), (14, 15, 17, 16), (32, 34, 51, 50), (38, 39, 41, 40), (16, 17, 19, 18), (38, 40, 48, 52), (36, 37, 39, 38), (18, 19, 21, 20), (34, 35, 37, 36), (20, 21, 23, 22), (34, 36, 54, 51), (32, 33, 35, 34), (22, 23, 25, 24), (46, 47, 8, 9), (30, 31, 33, 32), (24, 25, 27, 26), (13, 11, 29, 27, 25, 23, 21, 19, 17, 15), (9, 8, 31, 30), (26, 27, 29, 28), (46, 9, 55, 57), (44, 45, 47, 46), (28, 29, 11, 10), (10, 12, 14, 16, 18, 20, 22, 24, 26, 28), (9, 30, 53, 55), (42, 44, 56, 49), (30, 32, 50, 53), (56, 57, 67, 66), (48, 49, 59, 58), (49, 56, 66, 59), (55, 53, 63, 65), (70, 73, 93, 90), (61, 64, 84, 81), (68, 72, 92, 88), (75, 77, 97, 95), (64, 62, 82, 84), (71, 70, 90, 91), (77, 76, 96, 97), (63, 60, 80, 83), (69, 68, 88, 89), (76, 69, 89, 96), (50, 51, 61, 60), (57, 55, 65, 67), (52, 48, 58, 62), (53, 50, 60, 63), (54, 52, 62, 64), (68, 69, 76, 77, 75, 73, 70, 71, 74, 72), (51, 54, 64, 61), (78, 79, 89, 88), (79, 86, 96, 89), (84, 82, 92, 94), (80, 81, 91, 90), (86, 87, 97, 96), (81, 84, 94, 91), (82, 78, 88, 92), (87, 85, 95, 97), (85, 83, 93, 95), (83, 80, 90, 93), (65, 63, 83, 85), (72, 74, 94, 92), (59, 66, 86, 79), (58, 59, 79, 78), (74, 71, 91, 94), (66, 67, 87, 86), (60, 61, 81, 80), (73, 75, 95, 93), (67, 65, 85, 87), (62, 58, 78, 82)])
_uv = me_cube_008.uv_layers.new(name='UVMap')
_uv.uv.foreach_set('vector', [0.375, 0.0, 0.625, 0.0, 0.625, 0.25, 0.375, 0.25, 0.375, 0.25, 0.625, 0.25, 0.625, 0.5, 0.375, 0.5, 0.375, 0.5, 0.625, 0.5, 0.625, 0.75, 0.375, 0.75, 0.375, 0.75, 0.625, 0.75, 0.625, 1.0, 0.375, 1.0, 0.125, 0.5, 0.375, 0.5, 0.375, 0.75, 0.125, 0.75, 0.625, 0.5, 0.875, 0.5, 0.875, 0.75, 0.625, 0.75, 0.2, 0.5, 0.1, 0.5, 0.1, 0.5, 0.2, 0.5, 0.3911, 0.4442, 0.25, 0.49, 0.1089, 0.4442, 0.02175, 0.3242, 0.02175, 0.1758, 0.1089, 0.05584, 0.25, 0.01, 0.3911, 0.05584, 0.4783, 0.1758, 0.4783, 0.3242, 1.0, 0.5, 1.0, 1.0, 0.9, 1.0, 0.9, 0.5, 0.6, 0.5, 0.5, 0.5, 0.5, 0.5, 0.6, 0.5, 0.3, 0.5, 0.3, 1.0, 0.2, 1.0, 0.2, 0.5, 0.9, 0.5, 0.9, 1.0, 0.8, 1.0, 0.8, 0.5, 0.4, 0.5, 0.3, 0.5, 0.3, 0.5, 0.4, 0.5, 0.4, 0.5, 0.4, 1.0, 0.3, 1.0, 0.3, 0.5, 0.8, 0.5, 0.8, 1.0, 0.7, 1.0, 0.7, 0.5, 0.8, 0.5, 0.7, 0.5, 0.7, 0.5, 0.8, 0.5, 0.5, 0.5, 0.5, 1.0, 0.4, 1.0, 0.4, 0.5, 0.7, 0.5, 0.7, 1.0, 0.6, 1.0, 0.6, 0.5, 0.5, 0.5, 0.4, 0.5, 0.4, 0.5, 0.5, 0.5, 0.6, 0.5, 0.6, 1.0, 0.5, 1.0, 0.5, 0.5, 0.6, 0.5, 0.6, 1.0, 0.5, 1.0, 0.5, 0.5, 0.7, 0.5, 0.7, 1.0, 0.6, 1.0, 0.6, 0.5, 0.5, 0.5, 0.5, 1.0, 0.4, 1.0, 0.4, 0.5, 0.7, 0.5, 0.6, 0.5, 0.6, 0.5, 0.7, 0.5, 0.8, 0.5, 0.8, 1.0, 0.7, 1.0, 0.7, 0.5, 0.4, 0.5, 0.4, 1.0, 0.3, 1.0, 0.3, 0.5, 0.1, 0.5, 0.1, 1.0, -7.451e-08, 1.0, -7.451e-08, 0.5, 0.9, 0.5, 0.9, 1.0, 0.8, 1.0, 0.8, 0.5, 0.3, 0.5, 0.3, 1.0, 0.2, 1.0, 0.2, 0.5, 0.3911, 0.4442, 0.25, 0.49, 0.1089, 0.4442, 0.02175, 0.3242, 0.02175, 0.1758, 0.1089, 0.05584, 0.25, 0.01, 0.3911, 0.05584, 0.4783, 0.1758, 0.4783, 0.3242, 1.0, 0.5, 1.0, 1.0, 0.9, 1.0, 0.9, 0.5, 0.2, 0.5, 0.2, 1.0, 0.1, 1.0, 0.1, 0.5, 0.1, 0.5, -7.451e-08, 0.5, -7.451e-08, 0.5, 0.1, 0.5, 0.2, 0.5, 0.2, 1.0, 0.1, 1.0, 0.1, 0.5, 0.1, 0.5, 0.1, 1.0, -7.451e-08, 1.0, -7.451e-08, 0.5, 0.75, 0.49, 0.8911, 0.4442, 0.9783, 0.3242, 0.9783, 0.1758, 0.8911, 0.05584, 0.75, 0.01, 0.6089, 0.05584, 0.5217, 0.1758, 0.5217, 0.3242, 0.6089, 0.4442, 1.0, 0.5, 0.9, 0.5, 0.9, 0.5, 1.0, 0.5, 0.3, 0.5, 0.2, 0.5, 0.2, 0.5, 0.3, 0.5, 0.9, 0.5, 0.8, 0.5, 0.8, 0.5, 0.9, 0.5, 0.2, 0.5, 0.1, 0.5, 0.1, 0.5, 0.2, 0.5, 0.4, 0.5, 0.3, 0.5, 0.3, 0.5, 0.4, 0.5, 0.3, 0.5, 0.2, 0.5, 0.2, 0.5, 0.3, 0.5, 1.0, 0.5, 0.9, 0.5, 0.9, 0.5, 1.0, 0.5, 0.9783, 0.3242, 0.8911, 0.4442, 0.8911, 0.4442, 0.9783, 0.3242, 0.7, 0.5, 0.6, 0.5, 0.6, 0.5, 0.7, 0.5, 0.6089, 0.05584, 0.75, 0.01, 0.75, 0.01, 0.6089, 0.05584, 0.75, 0.49, 0.6089, 0.4442, 0.6089, 0.4442, 0.75, 0.49, 0.6, 0.5, 0.5, 0.5, 0.5, 0.5, 0.6, 0.5, 0.9783, 0.1758, 0.9783, 0.3242, 0.9783, 0.3242, 0.9783, 0.1758, 0.6089, 0.4442, 0.5217, 0.3242, 0.5217, 0.3242, 0.6089, 0.4442, 0.9, 0.5, 0.8, 0.5, 0.8, 0.5, 0.9, 0.5, 0.5217, 0.1758, 0.6089, 0.05584, 0.6089, 0.05584, 0.5217, 0.1758, 0.5217, 0.3242, 0.5217, 0.1758, 0.5217, 0.1758, 0.5217, 0.3242, 0.8, 0.5, 0.7, 0.5, 0.7, 0.5, 0.8, 0.5, 0.1, 0.5, -7.451e-08, 0.5, -7.451e-08, 0.5, 0.1, 0.5, 0.5, 0.5, 0.4, 0.5, 0.4, 0.5, 0.5, 0.5, 0.9, 0.5, 0.8, 0.5, 0.8, 0.5, 0.9, 0.5, 0.6, 0.5, 0.5, 0.5, 0.5, 0.5, 0.6, 0.5, 0.6089, 0.05584, 0.5217, 0.1758, 0.5217, 0.3242, 0.6089, 0.4442, 0.75, 0.49, 0.8911, 0.4442, 0.9783, 0.3242, 0.9783, 0.1758, 0.8911, 0.05584, 0.75, 0.01, 0.7, 0.5, 0.6, 0.5, 0.6, 0.5, 0.7, 0.5, 0.4, 0.5, 0.3, 0.5, 0.3, 0.5, 0.4, 0.5, 0.3, 0.5, 0.2, 0.5, 0.2, 0.5, 0.3, 0.5, 0.6, 0.5, 0.5, 0.5, 0.5, 0.5, 0.6, 0.5, 0.8, 0.5, 0.7, 0.5, 0.7, 0.5, 0.8, 0.5, 0.2, 0.5, 0.1, 0.5, 0.1, 0.5, 0.2, 0.5, 0.7, 0.5, 0.6, 0.5, 0.6, 0.5, 0.7, 0.5, 0.5, 0.5, 0.4, 0.5, 0.4, 0.5, 0.5, 0.5, 0.1, 0.5, -7.451e-08, 0.5, -7.451e-08, 0.5, 0.1, 0.5, 1.0, 0.5, 0.9, 0.5, 0.9, 0.5, 1.0, 0.5, 0.9, 0.5, 0.8, 0.5, 0.8, 0.5, 0.9, 0.5, 1.0, 0.5, 0.9, 0.5, 0.9, 0.5, 1.0, 0.5, 0.75, 0.01, 0.8911, 0.05584, 0.8911, 0.05584, 0.75, 0.01, 0.3, 0.5, 0.2, 0.5, 0.2, 0.5, 0.3, 0.5, 0.4, 0.5, 0.3, 0.5, 0.3, 0.5, 0.4, 0.5, 0.8911, 0.05584, 0.9783, 0.1758, 0.9783, 0.1758, 0.8911, 0.05584, 0.2, 0.5, 0.1, 0.5, 0.1, 0.5, 0.2, 0.5, 0.8, 0.5, 0.7, 0.5, 0.7, 0.5, 0.8, 0.5, 0.8911, 0.4442, 0.75, 0.49, 0.75, 0.49, 0.8911, 0.4442, 0.1, 0.5, -7.451e-08, 0.5, -7.451e-08, 0.5, 0.1, 0.5, 0.5, 0.5, 0.4, 0.5, 0.4, 0.5, 0.5, 0.5])
me_cube_008.use_remesh_fix_poles = True
me_cube_008.use_remesh_preserve_attributes = False
me_cube_008.update()
me_cube_012 = bpy.data.meshes.new('Cube.012')
me_cube_012.from_pydata([(1.671, 1.671, 1.749), (1.38, 1.38, -3.222), (1.671, -1.671, 1.749), (1.38, -1.38, -3.222), (-1.671, 1.671, 1.749), (-1.38, 1.38, -3.222), (-1.671, -1.671, 1.749), (-1.38, -1.38, -3.222), (1.655, 1.655, 1.473), (-1.655, -1.655, 1.473), (1.655, -1.655, 1.473), (-1.655, 1.655, 1.473)], [], [(0, 4, 6, 2), (9, 6, 4, 11, 5, 7), (11, 4, 0, 8, 1, 5), (5, 1, 3, 7), (10, 2, 6, 9, 7, 3), (8, 0, 2, 10, 3, 1)])
_uv = me_cube_012.uv_layers.new(name='UVMap')
_uv.uv.foreach_set('vector', [0.625, 0.5, 0.875, 0.5, 0.875, 0.75, 0.625, 0.75, 0.6111, 0.0, 0.625, 0.0, 0.625, 0.25, 0.6111, 0.25, 0.375, 0.25, 0.375, 0.0, 0.6111, 0.25, 0.625, 0.25, 0.625, 0.5, 0.6111, 0.5, 0.375, 0.5, 0.375, 0.25, 0.125, 0.5, 0.375, 0.5, 0.375, 0.75, 0.125, 0.75, 0.6111, 0.75, 0.625, 0.75, 0.625, 1.0, 0.6111, 1.0, 0.375, 1.0, 0.375, 0.75, 0.6111, 0.5, 0.625, 0.5, 0.625, 0.75, 0.6111, 0.75, 0.375, 0.75, 0.375, 0.5])
me_cube_012.materials.append(mat_material)
me_cube_012.use_remesh_preserve_volume = False
me_cube_012.use_remesh_preserve_attributes = False
me_cube_012.use_mirror_vertex_groups = False
me_cube_012.update()
me_cube_015 = bpy.data.meshes.new('Cube.015')
me_cube_015.from_pydata([(1.698, 1.698, 0.0771), (1.698, -1.698, 0.0771), (-1.698, 1.698, 0.0771), (-1.698, -1.698, 0.0771), (1.681, 1.681, -0.2029), (-1.681, -1.681, -0.2029), (1.681, -1.681, -0.2029), (-1.681, 1.681, -0.2029), (1.153, -1.153, 0.1258), (-1.153, -1.153, 0.1258), (1.153, 1.153, 0.1258), (-1.153, 1.153, 0.1258)], [], [(0, 2, 11, 10), (6, 1, 3, 5), (5, 3, 2, 7), (4, 0, 1, 6), (7, 2, 0, 4), (10, 11, 9, 8), (1, 0, 10, 8), (2, 3, 9, 11), (3, 1, 8, 9)])
_uv = me_cube_015.uv_layers.new(name='UVMap')
_uv.uv.foreach_set('vector', [0.625, 0.5, 0.625, 0.25, 0.625, 0.25, 0.625, 0.5, 0.6111, 0.75, 0.625, 0.75, 0.625, 1.0, 0.6111, 1.0, 0.6111, 0.0, 0.625, 0.0, 0.625, 0.25, 0.6111, 0.25, 0.6111, 0.5, 0.625, 0.5, 0.625, 0.75, 0.6111, 0.75, 0.6111, 0.25, 0.625, 0.25, 0.625, 0.5, 0.6111, 0.5, 0.625, 0.5, 0.875, 0.5, 0.875, 0.75, 0.625, 0.75, 0.625, 0.75, 0.625, 0.5, 0.625, 0.5, 0.625, 0.75, 0.625, 0.25, 0.625, 0.0, 0.625, 0.0, 0.625, 0.25, 0.625, 1.0, 0.625, 0.75, 0.625, 0.75, 0.625, 1.0])
me_cube_015.materials.append(mat_material)
me_cube_015.use_remesh_preserve_volume = False
me_cube_015.use_remesh_preserve_attributes = False
me_cube_015.use_mirror_vertex_groups = False
me_cube_015.update()
me_cube_016 = bpy.data.meshes.new('Cube.016')
me_cube_016.from_pydata([(-1.178, -1.195, -0.8936), (-0.9821, -1.0, 0.8936), (-1.178, 1.195, -0.8936), (-0.9821, 1.0, 0.8936), (1.142, -1.195, -0.8936), (1.018, -1.0, 0.8936), (1.142, 1.195, -0.8936), (1.018, 1.0, 0.8936)], [], [(0, 1, 3, 2), (2, 3, 7, 6), (6, 7, 5, 4), (4, 5, 1, 0), (2, 6, 4, 0), (7, 3, 1, 5)])
_uv = me_cube_016.uv_layers.new(name='UVMap')
_uv.uv.foreach_set('vector', [0.375, 0.0, 0.625, 0.0, 0.625, 0.25, 0.375, 0.25, 0.375, 0.25, 0.625, 0.25, 0.625, 0.5, 0.375, 0.5, 0.375, 0.5, 0.625, 0.5, 0.625, 0.75, 0.375, 0.75, 0.375, 0.75, 0.625, 0.75, 0.625, 1.0, 0.375, 1.0, 0.125, 0.5, 0.375, 0.5, 0.375, 0.75, 0.125, 0.75, 0.625, 0.5, 0.875, 0.5, 0.875, 0.75, 0.625, 0.75])
me_cube_016.use_remesh_fix_poles = True
me_cube_016.use_remesh_preserve_attributes = False
me_cube_016.update()
me_cube_017 = bpy.data.meshes.new('Cube.017')
me_cube_017.from_pydata([(-0.06469, -1.0, -0.9685), (-0.1897, -0.7969, 1.014), (-0.06469, 1.0, -0.9685), (-0.1897, 0.7969, 1.014), (0.1524, -1.0, -0.9575), (0.09277, -0.7969, 1.028), (0.1524, 1.0, -0.9575), (0.09277, 0.7969, 1.028), (-0.3926, -1.0, 1.004), (-0.3926, 1.0, 1.004), (0.2956, 1.0, 1.037), (0.2956, -1.0, 1.037), (0.1227, -0.5451, -0.2451), (0.1227, 0.5451, -0.2451), (-0.09783, 0.5451, -0.2557), (-0.09783, -0.5451, -0.2557), (-0.1288, -0.7969, -0.2571), (-0.1288, 0.7969, -0.2571), (0.1537, 0.7969, -0.2436), (0.1537, -0.7969, -0.2436), (0.1384, -0.5451, -0.5728), (0.1384, 0.5451, -0.5728), (-0.08213, 0.5451, -0.5833), (-0.08213, -0.5451, -0.5833)], [], [(0, 8, 9, 2), (2, 9, 10, 6), (6, 10, 11, 4), (4, 11, 8, 0), (2, 6, 4, 0), (1, 5, 19, 16), (1, 3, 9, 8), (3, 7, 10, 9), (7, 5, 11, 10), (5, 1, 8, 11), (13, 12, 20, 21), (7, 3, 17, 18), (5, 7, 18, 19), (3, 1, 16, 17), (12, 13, 17, 16), (13, 14, 18, 17), (14, 15, 19, 18), (15, 12, 16, 19), (22, 21, 20, 23), (12, 15, 23, 20), (14, 13, 21, 22), (15, 14, 22, 23)])
_uv = me_cube_017.uv_layers.new(name='UVMap')
_uv.uv.foreach_set('vector', [0.375, 0.0, 0.625, 0.0, 0.625, 0.25, 0.375, 0.25, 0.375, 0.25, 0.625, 0.25, 0.625, 0.5, 0.375, 0.5, 0.375, 0.5, 0.625, 0.5, 0.625, 0.75, 0.375, 0.75, 0.375, 0.75, 0.625, 0.75, 0.625, 1.0, 0.375, 1.0, 0.125, 0.5, 0.375, 0.5, 0.375, 0.75, 0.125, 0.75, 0.8013, 0.7246, 0.6987, 0.7246, 0.6987, 0.7246, 0.8013, 0.7246, 0.8013, 0.7246, 0.8013, 0.5254, 0.875, 0.5, 0.875, 0.75, 0.8013, 0.5254, 0.6987, 0.5254, 0.625, 0.5, 0.875, 0.5, 0.6987, 0.5254, 0.6987, 0.7246, 0.625, 0.75, 0.625, 0.5, 0.6987, 0.7246, 0.8013, 0.7246, 0.875, 0.75, 0.625, 0.75, 0.7099, 0.5569, 0.7099, 0.6931, 0.7099, 0.6931, 0.7099, 0.5569, 0.6987, 0.5254, 0.8013, 0.5254, 0.8013, 0.5254, 0.6987, 0.5254, 0.6987, 0.7246, 0.6987, 0.5254, 0.6987, 0.5254, 0.6987, 0.7246, 0.8013, 0.5254, 0.8013, 0.7246, 0.8013, 0.7246, 0.8013, 0.5254, 0.7099, 0.6931, 0.7099, 0.5569, 0.8013, 0.5254, 0.8013, 0.7246, 0.7099, 0.5569, 0.7901, 0.5569, 0.6987, 0.5254, 0.8013, 0.5254, 0.7901, 0.5569, 0.7901, 0.6931, 0.6987, 0.7246, 0.6987, 0.5254, 0.7901, 0.6931, 0.7099, 0.6931, 0.8013, 0.7246, 0.6987, 0.7246, 0.7901, 0.5569, 0.7099, 0.5569, 0.7099, 0.6931, 0.7901, 0.6931, 0.7099, 0.6931, 0.7901, 0.6931, 0.7901, 0.6931, 0.7099, 0.6931, 0.7901, 0.5569, 0.7099, 0.5569, 0.7099, 0.5569, 0.7901, 0.5569, 0.7901, 0.6931, 0.7901, 0.5569, 0.7901, 0.5569, 0.7901, 0.6931])
me_cube_017.use_remesh_fix_poles = True
me_cube_017.use_remesh_preserve_attributes = False
me_cube_017.update()

# ---- objects
ob_ingredient_bowl_low_poly = bpy.data.objects.new('Ingredient bowl low poly', me_sphere_001)
ob_dispenser_display = bpy.data.objects.new('Dispenser Display', me_cube)
ob_dispenser_display_top = bpy.data.objects.new('Dispenser Display Top', me_cube_001)
ob_dispenser_base = bpy.data.objects.new('Dispenser Base', me_cube_002)
ob_coin_slot = bpy.data.objects.new('Coin Slot', me_cube_003)
ob_name_plate = bpy.data.objects.new('Name Plate', me_plane)
ob_dispenser_inner_tube = bpy.data.objects.new('Dispenser Inner Tube', me_cube_013)
ob_lever = bpy.data.objects.new('Lever', me_cube_008)
ob_dispenser_display_003 = bpy.data.objects.new('Dispenser Display.003', me_cube_012)
ob_dispenser_display_top_003 = bpy.data.objects.new('Dispenser Display Top.003', me_cube_015)
ob_dispenser_base_003 = bpy.data.objects.new('Dispenser Base.003', me_cube_016)
ob_coin_slot_003 = bpy.data.objects.new('Coin Slot.003', me_cube_017)

# ---- transforms, parenting, visibility, modifiers, constraints
ob_ingredient_bowl_low_poly.location = (-2.857, 0.0061, 0.2838)
ob_dispenser_display.location = (-5.791e-07, -5.012e-07, 5.709)
ob_dispenser_display.rotation_euler = (-3.142, 3.142, -2.849e-14)
ob_dispenser_display.lock_rotations_4d = False
ob_dispenser_display.empty_display_type = 'ARROWS'
ob_dispenser_display.lineart.crease_threshold = 0.0
ob_dispenser_display_top.location = (-1.262e-06, -1.056e-06, 7.412)
ob_dispenser_display_top.rotation_euler = (-3.142, 3.142, -2.849e-14)
ob_dispenser_display_top.lock_rotations_4d = False
ob_dispenser_display_top.empty_display_type = 'ARROWS'
ob_dispenser_display_top.lineart.crease_threshold = 0.0
ob_dispenser_base.location = (-0.5126, -1.084e-07, 1.127)
ob_dispenser_base.rotation_euler = (-3.142, 3.142, -2.849e-14)
ob_dispenser_base.scale = (1.457, 1.457, 1.457)
ob_coin_slot.location = (-1.554, 0.0, 2.14)
ob_coin_slot.scale = (0.29, 0.29, 0.29)
ob_name_plate.location = (-1.453, 0.0, 3.181)
ob_name_plate.rotation_euler = (-0.0, 1.571, 0.0)
ob_name_plate.scale = (0.3213, 0.3213, 0.3213)
ob_dispenser_inner_tube.location = (-0.6391, -0.001001, 1.338)
ob_dispenser_inner_tube.rotation_euler = (-3.142, 3.142, -2.849e-14)
ob_dispenser_inner_tube.scale = (1.457, 1.457, 1.457)
ob_lever.location = (-0.04537, -1.89, 1.253)
ob_dispenser_display_003.location = (0.2925, -10.45, 5.405)
ob_dispenser_display_003.rotation_euler = (-3.142, 3.142, -2.849e-14)
ob_dispenser_display_003.lock_rotations_4d = False
ob_dispenser_display_003.empty_display_type = 'ARROWS'
ob_dispenser_display_003.lineart.crease_threshold = 0.0
ob_dispenser_display_top_003.location = (0.2925, -10.45, 7.108)
ob_dispenser_display_top_003.rotation_euler = (-3.142, 3.142, -2.849e-14)
ob_dispenser_display_top_003.lock_rotations_4d = False
ob_dispenser_display_top_003.empty_display_type = 'ARROWS'
ob_dispenser_display_top_003.lineart.crease_threshold = 0.0
ob_dispenser_base_003.location = (0.3185, -10.45, 1.001)
ob_dispenser_base_003.rotation_euler = (-3.142, 3.142, -2.849e-14)
ob_dispenser_base_003.scale = (1.457, 1.457, 1.457)
ob_coin_slot_003.location = (-1.261, -10.45, 1.836)
ob_coin_slot_003.scale = (0.29, 0.29, 0.29)

# ---- collection membership
scene.collection.objects.link(ob_ingredient_bowl_low_poly)
col_dispenser__1__inner_tube.objects.link(ob_dispenser_display)
col_dispenser__1__inner_tube.objects.link(ob_dispenser_display_top)
col_dispenser__1__inner_tube.objects.link(ob_dispenser_base)
col_dispenser__1__inner_tube.objects.link(ob_coin_slot)
col_dispenser__1__inner_tube.objects.link(ob_name_plate)
col_dispenser__1__inner_tube.objects.link(ob_dispenser_inner_tube)
col_dispenser__1__inner_tube.objects.link(ob_lever)
col_backup.objects.link(ob_dispenser_display_003)
col_backup.objects.link(ob_dispenser_display_top_003)
col_backup.objects.link(ob_dispenser_base_003)
col_backup.objects.link(ob_coin_slot_003)
def _layer_coll(name, lc=None):
    lc = lc or bpy.context.view_layer.layer_collection
    for c in lc.children:
        if c.name == name: return c
        r = _layer_coll(name, c)
        if r: return r
_layer_coll('Backup').exclude = True

# ---- scene / render settings (as saved in the file)
scene.frame_start = 1; scene.frame_end = 250; scene.frame_set(1)
scene.render.engine = 'BLENDER_EEVEE_NEXT'
scene.cycles.use_denoising = False
scene.cycles.samples = 128
scene.cycles.sampling_pattern = 'TABULATED_SOBOL'
scene.cycles.use_adaptive_sampling = False
scene.cycles.use_light_tree = False
scene.view_settings.view_transform = 'Filmic'
bpy.context.view_layer.update()

# ---- added for rendering (the .blend has no active camera and no usable light): camera, sun
cam_auto = bpy.data.cameras.new('AutoCamera')
cam_auto.lens = 50.0
cam_auto.sensor_width = 36.0
cam_auto.clip_end = 1000.0
ob_auto_camera = bpy.data.objects.new('AutoCamera', cam_auto)
scene.collection.objects.link(ob_auto_camera)
ob_auto_camera.location = (10.716, -14.4037, 11.6257)
ob_auto_camera.rotation_euler = (1.09748, -7.21219e-08, 0.694738)
scene.camera = ob_auto_camera
light_auto_sun = bpy.data.lights.new('AutoSun', 'SUN')
light_auto_sun.energy = 3.0
light_auto_sun.angle = 0.0523599
ob_auto_sun = bpy.data.objects.new('AutoSun', light_auto_sun)
scene.collection.objects.link(ob_auto_sun)
ob_auto_sun.rotation_euler = (0.872665, 0.174533, 0.523599)
bpy.context.view_layer.update()
